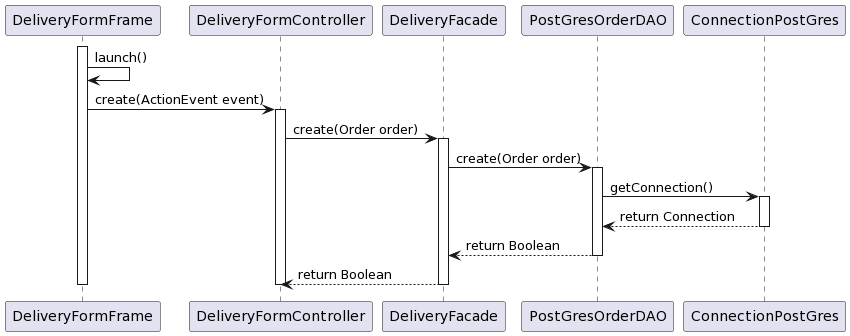

The diagram above was rendered by PlantUML. Its source (embedded in the PNG):
@startuml
activate DeliveryFormFrame
DeliveryFormFrame -> DeliveryFormFrame : launch()

DeliveryFormFrame -> DeliveryFormController: create(ActionEvent event)
activate DeliveryFormController

DeliveryFormController -> DeliveryFacade: create(Order order)
activate DeliveryFacade

DeliveryFacade -> PostGresOrderDAO : create(Order order)
activate PostGresOrderDAO

PostGresOrderDAO -> ConnectionPostGres : getConnection()
activate ConnectionPostGres
ConnectionPostGres --> PostGresOrderDAO : return Connection
deactivate ConnectionPostGres
PostGresOrderDAO --> DeliveryFacade : return Boolean
deactivate PostGresOrderDAO

DeliveryFacade --> DeliveryFormController : return Boolean
deactivate DeliveryFacade

deactivate DeliveryFormController
deactivate DeliveryFormFrame
@enduml